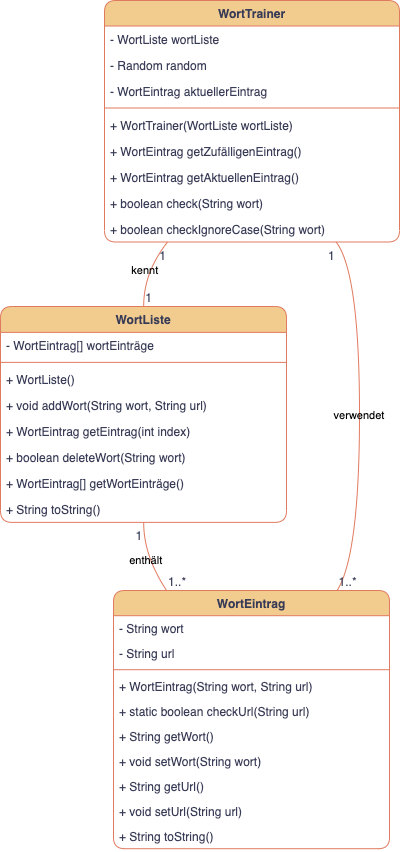

The diagram above was exported from draw.io. Its source (the exported page's mxGraphModel, read from the mxfile embedded in the PNG):
<mxGraphModel dx="1122" dy="752" grid="1" gridSize="10" guides="1" tooltips="1" connect="1" arrows="1" fold="1" page="1" pageScale="1" pageWidth="1169" pageHeight="827" background="#FFFFFF" math="0" shadow="0">
  <root>
    <mxCell id="0" />
    <mxCell id="1" parent="0" />
    <mxCell id="BneopP9uRwo2XYJqQLlR-1" value="WortEintrag" style="swimlane;fontStyle=1;align=center;verticalAlign=top;childLayout=stackLayout;horizontal=1;startSize=25.2;horizontalStack=0;resizeParent=1;resizeParentMax=0;resizeLast=0;collapsible=0;marginBottom=0;labelBackgroundColor=none;fillColor=#F2CC8F;strokeColor=#E07A5F;fontColor=#393C56;rounded=1;" vertex="1" parent="1">
      <mxGeometry x="133" y="610" width="276" height="258.2" as="geometry" />
    </mxCell>
    <mxCell id="BneopP9uRwo2XYJqQLlR-2" value="- String wort" style="text;strokeColor=none;fillColor=none;align=left;verticalAlign=top;spacingLeft=4;spacingRight=4;overflow=hidden;rotatable=0;points=[[0,0.5],[1,0.5]];portConstraint=eastwest;labelBackgroundColor=none;fontColor=#393C56;rounded=1;" vertex="1" parent="BneopP9uRwo2XYJqQLlR-1">
      <mxGeometry y="25.2" width="276" height="25" as="geometry" />
    </mxCell>
    <mxCell id="BneopP9uRwo2XYJqQLlR-3" value="- String url" style="text;strokeColor=none;fillColor=none;align=left;verticalAlign=top;spacingLeft=4;spacingRight=4;overflow=hidden;rotatable=0;points=[[0,0.5],[1,0.5]];portConstraint=eastwest;labelBackgroundColor=none;fontColor=#393C56;rounded=1;" vertex="1" parent="BneopP9uRwo2XYJqQLlR-1">
      <mxGeometry y="50.2" width="276" height="25" as="geometry" />
    </mxCell>
    <mxCell id="BneopP9uRwo2XYJqQLlR-4" style="line;strokeWidth=1;fillColor=none;align=left;verticalAlign=middle;spacingTop=-1;spacingLeft=3;spacingRight=3;rotatable=0;labelPosition=right;points=[];portConstraint=eastwest;strokeColor=#E07A5F;labelBackgroundColor=none;fontColor=#393C56;rounded=1;" vertex="1" parent="BneopP9uRwo2XYJqQLlR-1">
      <mxGeometry y="75.2" width="276" height="8" as="geometry" />
    </mxCell>
    <mxCell id="BneopP9uRwo2XYJqQLlR-5" value="+ WortEintrag(String wort, String url)" style="text;strokeColor=none;fillColor=none;align=left;verticalAlign=top;spacingLeft=4;spacingRight=4;overflow=hidden;rotatable=0;points=[[0,0.5],[1,0.5]];portConstraint=eastwest;labelBackgroundColor=none;fontColor=#393C56;rounded=1;" vertex="1" parent="BneopP9uRwo2XYJqQLlR-1">
      <mxGeometry y="83.2" width="276" height="25" as="geometry" />
    </mxCell>
    <mxCell id="BneopP9uRwo2XYJqQLlR-6" value="+ static boolean checkUrl(String url)" style="text;strokeColor=none;fillColor=none;align=left;verticalAlign=top;spacingLeft=4;spacingRight=4;overflow=hidden;rotatable=0;points=[[0,0.5],[1,0.5]];portConstraint=eastwest;labelBackgroundColor=none;fontColor=#393C56;rounded=1;" vertex="1" parent="BneopP9uRwo2XYJqQLlR-1">
      <mxGeometry y="108.2" width="276" height="25" as="geometry" />
    </mxCell>
    <mxCell id="BneopP9uRwo2XYJqQLlR-7" value="+ String getWort()" style="text;strokeColor=none;fillColor=none;align=left;verticalAlign=top;spacingLeft=4;spacingRight=4;overflow=hidden;rotatable=0;points=[[0,0.5],[1,0.5]];portConstraint=eastwest;labelBackgroundColor=none;fontColor=#393C56;rounded=1;" vertex="1" parent="BneopP9uRwo2XYJqQLlR-1">
      <mxGeometry y="133.2" width="276" height="25" as="geometry" />
    </mxCell>
    <mxCell id="BneopP9uRwo2XYJqQLlR-8" value="+ void setWort(String wort)" style="text;strokeColor=none;fillColor=none;align=left;verticalAlign=top;spacingLeft=4;spacingRight=4;overflow=hidden;rotatable=0;points=[[0,0.5],[1,0.5]];portConstraint=eastwest;labelBackgroundColor=none;fontColor=#393C56;rounded=1;" vertex="1" parent="BneopP9uRwo2XYJqQLlR-1">
      <mxGeometry y="158.2" width="276" height="25" as="geometry" />
    </mxCell>
    <mxCell id="BneopP9uRwo2XYJqQLlR-9" value="+ String getUrl()" style="text;strokeColor=none;fillColor=none;align=left;verticalAlign=top;spacingLeft=4;spacingRight=4;overflow=hidden;rotatable=0;points=[[0,0.5],[1,0.5]];portConstraint=eastwest;labelBackgroundColor=none;fontColor=#393C56;rounded=1;" vertex="1" parent="BneopP9uRwo2XYJqQLlR-1">
      <mxGeometry y="183.2" width="276" height="25" as="geometry" />
    </mxCell>
    <mxCell id="BneopP9uRwo2XYJqQLlR-10" value="+ void setUrl(String url)" style="text;strokeColor=none;fillColor=none;align=left;verticalAlign=top;spacingLeft=4;spacingRight=4;overflow=hidden;rotatable=0;points=[[0,0.5],[1,0.5]];portConstraint=eastwest;labelBackgroundColor=none;fontColor=#393C56;rounded=1;" vertex="1" parent="BneopP9uRwo2XYJqQLlR-1">
      <mxGeometry y="208.2" width="276" height="25" as="geometry" />
    </mxCell>
    <mxCell id="BneopP9uRwo2XYJqQLlR-11" value="+ String toString()" style="text;strokeColor=none;fillColor=none;align=left;verticalAlign=top;spacingLeft=4;spacingRight=4;overflow=hidden;rotatable=0;points=[[0,0.5],[1,0.5]];portConstraint=eastwest;labelBackgroundColor=none;fontColor=#393C56;rounded=1;" vertex="1" parent="BneopP9uRwo2XYJqQLlR-1">
      <mxGeometry y="233.2" width="276" height="25" as="geometry" />
    </mxCell>
    <mxCell id="BneopP9uRwo2XYJqQLlR-12" value="WortListe" style="swimlane;fontStyle=1;align=center;verticalAlign=top;childLayout=stackLayout;horizontal=1;startSize=25.875;horizontalStack=0;resizeParent=1;resizeParentMax=0;resizeLast=0;collapsible=0;marginBottom=0;labelBackgroundColor=none;fillColor=#F2CC8F;strokeColor=#E07A5F;fontColor=#393C56;rounded=1;" vertex="1" parent="1">
      <mxGeometry x="20" y="326" width="286" height="215.875" as="geometry" />
    </mxCell>
    <mxCell id="BneopP9uRwo2XYJqQLlR-13" value="- WortEintrag[] wortEinträge" style="text;strokeColor=none;fillColor=none;align=left;verticalAlign=top;spacingLeft=4;spacingRight=4;overflow=hidden;rotatable=0;points=[[0,0.5],[1,0.5]];portConstraint=eastwest;labelBackgroundColor=none;fontColor=#393C56;rounded=1;" vertex="1" parent="BneopP9uRwo2XYJqQLlR-12">
      <mxGeometry y="25.875" width="286" height="26" as="geometry" />
    </mxCell>
    <mxCell id="BneopP9uRwo2XYJqQLlR-14" style="line;strokeWidth=1;fillColor=none;align=left;verticalAlign=middle;spacingTop=-1;spacingLeft=3;spacingRight=3;rotatable=0;labelPosition=right;points=[];portConstraint=eastwest;strokeColor=#E07A5F;labelBackgroundColor=none;fontColor=#393C56;rounded=1;" vertex="1" parent="BneopP9uRwo2XYJqQLlR-12">
      <mxGeometry y="51.875" width="286" height="8" as="geometry" />
    </mxCell>
    <mxCell id="BneopP9uRwo2XYJqQLlR-15" value="+ WortListe()" style="text;strokeColor=none;fillColor=none;align=left;verticalAlign=top;spacingLeft=4;spacingRight=4;overflow=hidden;rotatable=0;points=[[0,0.5],[1,0.5]];portConstraint=eastwest;labelBackgroundColor=none;fontColor=#393C56;rounded=1;" vertex="1" parent="BneopP9uRwo2XYJqQLlR-12">
      <mxGeometry y="59.875" width="286" height="26" as="geometry" />
    </mxCell>
    <mxCell id="BneopP9uRwo2XYJqQLlR-16" value="+ void addWort(String wort, String url)" style="text;strokeColor=none;fillColor=none;align=left;verticalAlign=top;spacingLeft=4;spacingRight=4;overflow=hidden;rotatable=0;points=[[0,0.5],[1,0.5]];portConstraint=eastwest;labelBackgroundColor=none;fontColor=#393C56;rounded=1;" vertex="1" parent="BneopP9uRwo2XYJqQLlR-12">
      <mxGeometry y="85.875" width="286" height="26" as="geometry" />
    </mxCell>
    <mxCell id="BneopP9uRwo2XYJqQLlR-17" value="+ WortEintrag getEintrag(int index)" style="text;strokeColor=none;fillColor=none;align=left;verticalAlign=top;spacingLeft=4;spacingRight=4;overflow=hidden;rotatable=0;points=[[0,0.5],[1,0.5]];portConstraint=eastwest;labelBackgroundColor=none;fontColor=#393C56;rounded=1;" vertex="1" parent="BneopP9uRwo2XYJqQLlR-12">
      <mxGeometry y="111.875" width="286" height="26" as="geometry" />
    </mxCell>
    <mxCell id="BneopP9uRwo2XYJqQLlR-18" value="+ boolean deleteWort(String wort)" style="text;strokeColor=none;fillColor=none;align=left;verticalAlign=top;spacingLeft=4;spacingRight=4;overflow=hidden;rotatable=0;points=[[0,0.5],[1,0.5]];portConstraint=eastwest;labelBackgroundColor=none;fontColor=#393C56;rounded=1;" vertex="1" parent="BneopP9uRwo2XYJqQLlR-12">
      <mxGeometry y="137.875" width="286" height="26" as="geometry" />
    </mxCell>
    <mxCell id="BneopP9uRwo2XYJqQLlR-19" value="+ WortEintrag[] getWortEinträge()" style="text;strokeColor=none;fillColor=none;align=left;verticalAlign=top;spacingLeft=4;spacingRight=4;overflow=hidden;rotatable=0;points=[[0,0.5],[1,0.5]];portConstraint=eastwest;labelBackgroundColor=none;fontColor=#393C56;rounded=1;" vertex="1" parent="BneopP9uRwo2XYJqQLlR-12">
      <mxGeometry y="163.875" width="286" height="26" as="geometry" />
    </mxCell>
    <mxCell id="BneopP9uRwo2XYJqQLlR-20" value="+ String toString()" style="text;strokeColor=none;fillColor=none;align=left;verticalAlign=top;spacingLeft=4;spacingRight=4;overflow=hidden;rotatable=0;points=[[0,0.5],[1,0.5]];portConstraint=eastwest;labelBackgroundColor=none;fontColor=#393C56;rounded=1;" vertex="1" parent="BneopP9uRwo2XYJqQLlR-12">
      <mxGeometry y="189.875" width="286" height="26" as="geometry" />
    </mxCell>
    <mxCell id="BneopP9uRwo2XYJqQLlR-21" value="WortTrainer" style="swimlane;fontStyle=1;align=center;verticalAlign=top;childLayout=stackLayout;horizontal=1;startSize=25.5;horizontalStack=0;resizeParent=1;resizeParentMax=0;resizeLast=0;collapsible=0;marginBottom=0;labelBackgroundColor=none;fillColor=#F2CC8F;strokeColor=#E07A5F;fontColor=#393C56;rounded=1;" vertex="1" parent="1">
      <mxGeometry x="124" y="20" width="295" height="241.5" as="geometry" />
    </mxCell>
    <mxCell id="BneopP9uRwo2XYJqQLlR-22" value="- WortListe wortListe" style="text;strokeColor=none;fillColor=none;align=left;verticalAlign=top;spacingLeft=4;spacingRight=4;overflow=hidden;rotatable=0;points=[[0,0.5],[1,0.5]];portConstraint=eastwest;labelBackgroundColor=none;fontColor=#393C56;rounded=1;" vertex="1" parent="BneopP9uRwo2XYJqQLlR-21">
      <mxGeometry y="25.5" width="295" height="26" as="geometry" />
    </mxCell>
    <mxCell id="BneopP9uRwo2XYJqQLlR-23" value="- Random random" style="text;strokeColor=none;fillColor=none;align=left;verticalAlign=top;spacingLeft=4;spacingRight=4;overflow=hidden;rotatable=0;points=[[0,0.5],[1,0.5]];portConstraint=eastwest;labelBackgroundColor=none;fontColor=#393C56;rounded=1;" vertex="1" parent="BneopP9uRwo2XYJqQLlR-21">
      <mxGeometry y="51.5" width="295" height="26" as="geometry" />
    </mxCell>
    <mxCell id="BneopP9uRwo2XYJqQLlR-24" value="- WortEintrag aktuellerEintrag" style="text;strokeColor=none;fillColor=none;align=left;verticalAlign=top;spacingLeft=4;spacingRight=4;overflow=hidden;rotatable=0;points=[[0,0.5],[1,0.5]];portConstraint=eastwest;labelBackgroundColor=none;fontColor=#393C56;rounded=1;" vertex="1" parent="BneopP9uRwo2XYJqQLlR-21">
      <mxGeometry y="77.5" width="295" height="26" as="geometry" />
    </mxCell>
    <mxCell id="BneopP9uRwo2XYJqQLlR-25" style="line;strokeWidth=1;fillColor=none;align=left;verticalAlign=middle;spacingTop=-1;spacingLeft=3;spacingRight=3;rotatable=0;labelPosition=right;points=[];portConstraint=eastwest;strokeColor=#E07A5F;labelBackgroundColor=none;fontColor=#393C56;rounded=1;" vertex="1" parent="BneopP9uRwo2XYJqQLlR-21">
      <mxGeometry y="103.5" width="295" height="8" as="geometry" />
    </mxCell>
    <mxCell id="BneopP9uRwo2XYJqQLlR-26" value="+ WortTrainer(WortListe wortListe)" style="text;strokeColor=none;fillColor=none;align=left;verticalAlign=top;spacingLeft=4;spacingRight=4;overflow=hidden;rotatable=0;points=[[0,0.5],[1,0.5]];portConstraint=eastwest;labelBackgroundColor=none;fontColor=#393C56;rounded=1;" vertex="1" parent="BneopP9uRwo2XYJqQLlR-21">
      <mxGeometry y="111.5" width="295" height="26" as="geometry" />
    </mxCell>
    <mxCell id="BneopP9uRwo2XYJqQLlR-27" value="+ WortEintrag getZufälligenEintrag()" style="text;strokeColor=none;fillColor=none;align=left;verticalAlign=top;spacingLeft=4;spacingRight=4;overflow=hidden;rotatable=0;points=[[0,0.5],[1,0.5]];portConstraint=eastwest;labelBackgroundColor=none;fontColor=#393C56;rounded=1;" vertex="1" parent="BneopP9uRwo2XYJqQLlR-21">
      <mxGeometry y="137.5" width="295" height="26" as="geometry" />
    </mxCell>
    <mxCell id="BneopP9uRwo2XYJqQLlR-28" value="+ WortEintrag getAktuellenEintrag()" style="text;strokeColor=none;fillColor=none;align=left;verticalAlign=top;spacingLeft=4;spacingRight=4;overflow=hidden;rotatable=0;points=[[0,0.5],[1,0.5]];portConstraint=eastwest;labelBackgroundColor=none;fontColor=#393C56;rounded=1;" vertex="1" parent="BneopP9uRwo2XYJqQLlR-21">
      <mxGeometry y="163.5" width="295" height="26" as="geometry" />
    </mxCell>
    <mxCell id="BneopP9uRwo2XYJqQLlR-29" value="+ boolean check(String wort)" style="text;strokeColor=none;fillColor=none;align=left;verticalAlign=top;spacingLeft=4;spacingRight=4;overflow=hidden;rotatable=0;points=[[0,0.5],[1,0.5]];portConstraint=eastwest;labelBackgroundColor=none;fontColor=#393C56;rounded=1;" vertex="1" parent="BneopP9uRwo2XYJqQLlR-21">
      <mxGeometry y="189.5" width="295" height="26" as="geometry" />
    </mxCell>
    <mxCell id="BneopP9uRwo2XYJqQLlR-30" value="+ boolean checkIgnoreCase(String wort)" style="text;strokeColor=none;fillColor=none;align=left;verticalAlign=top;spacingLeft=4;spacingRight=4;overflow=hidden;rotatable=0;points=[[0,0.5],[1,0.5]];portConstraint=eastwest;labelBackgroundColor=none;fontColor=#393C56;rounded=1;" vertex="1" parent="BneopP9uRwo2XYJqQLlR-21">
      <mxGeometry y="215.5" width="295" height="26" as="geometry" />
    </mxCell>
    <mxCell id="BneopP9uRwo2XYJqQLlR-31" value="enthält" style="curved=1;startArrow=none;endArrow=none;exitX=0.5006965690559441;exitY=1;entryX=0.19111546560659454;entryY=-0.0019230769230769232;rounded=1;labelBackgroundColor=none;strokeColor=#E07A5F;fontColor=default;" edge="1" parent="1" source="BneopP9uRwo2XYJqQLlR-12" target="BneopP9uRwo2XYJqQLlR-1">
      <mxGeometry relative="1" as="geometry">
        <Array as="points">
          <mxPoint x="163" y="575" />
        </Array>
      </mxGeometry>
    </mxCell>
    <mxCell id="BneopP9uRwo2XYJqQLlR-32" value="1" style="edgeLabel;resizable=0;labelBackgroundColor=none;fontSize=12;align=right;verticalAlign=top;fontColor=#393C56;rounded=1;" vertex="1" parent="BneopP9uRwo2XYJqQLlR-31">
      <mxGeometry x="-1" relative="1" as="geometry" />
    </mxCell>
    <mxCell id="BneopP9uRwo2XYJqQLlR-33" value="1..*" style="edgeLabel;resizable=0;labelBackgroundColor=none;fontSize=12;align=left;verticalAlign=bottom;fontColor=#393C56;rounded=1;" vertex="1" parent="BneopP9uRwo2XYJqQLlR-31">
      <mxGeometry x="1" relative="1" as="geometry" />
    </mxCell>
    <mxCell id="BneopP9uRwo2XYJqQLlR-34" value="verwendet" style="curved=1;startArrow=none;endArrow=none;exitX=0.7839393603045033;exitY=0.9978991596638656;entryX=0.8113047110238403;entryY=-0.0019230769230769232;rounded=1;labelBackgroundColor=none;strokeColor=#E07A5F;fontColor=default;" edge="1" parent="1" source="BneopP9uRwo2XYJqQLlR-21" target="BneopP9uRwo2XYJqQLlR-1">
      <mxGeometry relative="1" as="geometry">
        <Array as="points">
          <mxPoint x="379" y="292" />
          <mxPoint x="379" y="575" />
        </Array>
      </mxGeometry>
    </mxCell>
    <mxCell id="BneopP9uRwo2XYJqQLlR-35" value="1" style="edgeLabel;resizable=0;labelBackgroundColor=none;fontSize=12;align=right;verticalAlign=top;fontColor=#393C56;rounded=1;" vertex="1" parent="BneopP9uRwo2XYJqQLlR-34">
      <mxGeometry x="-1" relative="1" as="geometry" />
    </mxCell>
    <mxCell id="BneopP9uRwo2XYJqQLlR-36" value="1..*" style="edgeLabel;resizable=0;labelBackgroundColor=none;fontSize=12;align=left;verticalAlign=bottom;fontColor=#393C56;rounded=1;" vertex="1" parent="BneopP9uRwo2XYJqQLlR-34">
      <mxGeometry x="1" relative="1" as="geometry" />
    </mxCell>
    <mxCell id="BneopP9uRwo2XYJqQLlR-37" value="kennt" style="curved=1;startArrow=none;endArrow=none;exitX=0.2149351100344799;exitY=0.9978991596638656;entryX=0.5006965690559441;entryY=0;rounded=1;labelBackgroundColor=none;strokeColor=#E07A5F;fontColor=default;" edge="1" parent="1" source="BneopP9uRwo2XYJqQLlR-21" target="BneopP9uRwo2XYJqQLlR-12">
      <mxGeometry relative="1" as="geometry">
        <Array as="points">
          <mxPoint x="163" y="292" />
        </Array>
      </mxGeometry>
    </mxCell>
    <mxCell id="BneopP9uRwo2XYJqQLlR-38" value="1" style="edgeLabel;resizable=0;labelBackgroundColor=none;fontSize=12;align=right;verticalAlign=top;fontColor=#393C56;rounded=1;" vertex="1" parent="BneopP9uRwo2XYJqQLlR-37">
      <mxGeometry x="-1" relative="1" as="geometry" />
    </mxCell>
    <mxCell id="BneopP9uRwo2XYJqQLlR-39" value="1" style="edgeLabel;resizable=0;labelBackgroundColor=none;fontSize=12;align=left;verticalAlign=bottom;fontColor=#393C56;rounded=1;" vertex="1" parent="BneopP9uRwo2XYJqQLlR-37">
      <mxGeometry x="1" relative="1" as="geometry" />
    </mxCell>
  </root>
</mxGraphModel>